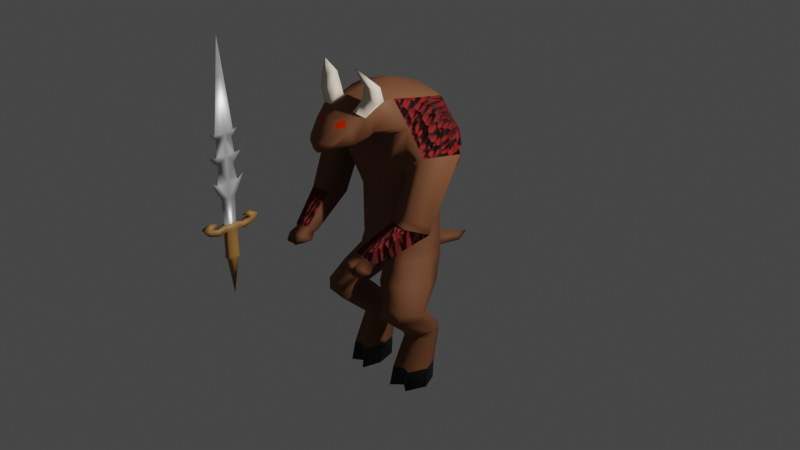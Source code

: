# Source: blade-demon.blend  (saved by Blender 2.90.8; exported with 4.5.12 LTS)
import bpy
from mathutils import Matrix  # noqa: F401  (used for matrix-valued properties, if any)

bpy.ops.wm.read_factory_settings(use_empty=True)
scene = bpy.context.scene
scene.name = 'Scene'

# ---- collections
col_collection = bpy.data.collections.new('Collection'); scene.collection.children.link(col_collection)
col_background_images = bpy.data.collections.new('Background Images'); scene.collection.children.link(col_background_images)

# ---- materials (node trees are filled in below, after node groups)
mat_demon_skin = bpy.data.materials.new('demon-skin')
mat_demon_skin.alpha_threshold = 0.0
mat_demon_skin.use_transparent_shadow = False
mat_demon_skin.line_color = (0.0, 0.0, 0.0, 1.0)
mat_demon_eye = bpy.data.materials.new('demon-eye')
mat_demon_eye.use_transparent_shadow = False
mat_black = bpy.data.materials.new('black')
mat_black.use_transparent_shadow = False
mat_faction_mat = bpy.data.materials.new('faction-mat')
mat_faction_mat.use_transparent_shadow = False
mat_horn = bpy.data.materials.new('horn')
mat_horn.use_transparent_shadow = False
mat_steel = bpy.data.materials.new('steel')
mat_steel.use_transparent_shadow = False
mat_sword_hilt = bpy.data.materials.new('sword-hilt')
mat_sword_hilt.use_transparent_shadow = False

# ---- material node trees
mat_demon_skin.use_nodes = True; mat_demon_skin.node_tree.nodes.clear()
_N = mat_demon_skin.node_tree.nodes; _L = mat_demon_skin.node_tree.links
n0 = _N.new('ShaderNodeOutputMaterial'); n0.name = 'Material Output'; n0.location = (300, 300)
n1 = _N.new('ShaderNodeBsdfPrincipled'); n1.name = 'Principled BSDF'; n1.location = (10, 300)
n1.distribution = 'GGX'
n1.subsurface_method = 'BURLEY'
n1.inputs[0].default_value = (0.1734, 0.06209, 0.02288, 1.0)
n1.inputs[2].default_value = 0.7305
n1.inputs[3].default_value = 1.45
n1.inputs[13].default_value = 0.4686
n1.inputs[27].default_value = (0.0, 0.0, 0.0, 1.0)
n1.inputs[28].default_value = 1.0
_L.new(n1.outputs[0], n0.inputs[0])
n0.is_active_output = True
mat_demon_eye.use_nodes = True; mat_demon_eye.node_tree.nodes.clear()
_N = mat_demon_eye.node_tree.nodes; _L = mat_demon_eye.node_tree.links
n0 = _N.new('ShaderNodeBsdfPrincipled'); n0.name = 'Principled BSDF'; n0.location = (10, 300)
n0.distribution = 'GGX'
n0.subsurface_method = 'BURLEY'
n0.inputs[0].default_value = (0.5583, 0.02041, 0.0003786, 1.0)
n0.inputs[2].default_value = 1.0
n0.inputs[3].default_value = 1.45
n0.inputs[13].default_value = 0.0
n0.inputs[27].default_value = (0.0, 0.0, 0.0, 1.0)
n0.inputs[28].default_value = 1.0
n1 = _N.new('ShaderNodeOutputMaterial'); n1.name = 'Material Output'; n1.location = (300, 300)
_L.new(n0.outputs[0], n1.inputs[0])
n1.is_active_output = True
mat_black.use_nodes = True; mat_black.node_tree.nodes.clear()
_N = mat_black.node_tree.nodes; _L = mat_black.node_tree.links
n0 = _N.new('ShaderNodeBsdfPrincipled'); n0.name = 'Principled BSDF'; n0.location = (10, 300)
n0.distribution = 'GGX'
n0.subsurface_method = 'BURLEY'
n0.inputs[0].default_value = (0.0, 0.0, 0.0, 1.0)
n0.inputs[2].default_value = 0.5709
n0.inputs[3].default_value = 1.45
n0.inputs[27].default_value = (0.0, 0.0, 0.0, 1.0)
n0.inputs[28].default_value = 1.0
n1 = _N.new('ShaderNodeOutputMaterial'); n1.name = 'Material Output'; n1.location = (300, 300)
_L.new(n0.outputs[0], n1.inputs[0])
n1.is_active_output = True
mat_faction_mat.use_nodes = True; mat_faction_mat.node_tree.nodes.clear()
_N = mat_faction_mat.node_tree.nodes; _L = mat_faction_mat.node_tree.links
n0 = _N.new('ShaderNodeBsdfPrincipled'); n0.name = 'Principled BSDF'; n0.location = (10, 300)
n0.distribution = 'GGX'
n0.subsurface_method = 'BURLEY'
n0.inputs[0].default_value = (0.3757, 0.004115, 0.0, 1.0)
n0.inputs[2].default_value = 0.8259
n0.inputs[3].default_value = 1.45
n0.inputs[13].default_value = 0.4722
n0.inputs[27].default_value = (0.0, 0.0, 0.0, 1.0)
n0.inputs[28].default_value = 1.0
n1 = _N.new('ShaderNodeOutputMaterial'); n1.name = 'Material Output'; n1.location = (300, 300)
n2 = _N.new('ShaderNodeBump'); n2.name = 'Bump'; n2.location = (-275, -75)
n2.inputs[1].default_value = 1.0
n2.inputs[2].default_value = 1.0
n3 = _N.new('ShaderNodeTexVoronoi'); n3.name = 'Voronoi Texture'; n3.location = (-572, -13)
n3.inputs[2].default_value = 20.8
_L.new(n0.outputs[0], n1.inputs[0])
_L.new(n2.outputs[0], n0.inputs[5])
_L.new(n3.outputs[0], n2.inputs[3])
n1.is_active_output = True
mat_horn.use_nodes = True; mat_horn.node_tree.nodes.clear()
_N = mat_horn.node_tree.nodes; _L = mat_horn.node_tree.links
n0 = _N.new('ShaderNodeBsdfPrincipled'); n0.name = 'Principled BSDF'; n0.location = (10, 300)
n0.distribution = 'GGX'
n0.subsurface_method = 'BURLEY'
n0.inputs[0].default_value = (0.8412, 0.7177, 0.5637, 1.0)
n0.inputs[2].default_value = 1.0
n0.inputs[3].default_value = 1.45
n0.inputs[13].default_value = 0.0
n0.inputs[27].default_value = (0.0, 0.0, 0.0, 1.0)
n0.inputs[28].default_value = 1.0
n1 = _N.new('ShaderNodeOutputMaterial'); n1.name = 'Material Output'; n1.location = (300, 300)
_L.new(n0.outputs[0], n1.inputs[0])
n1.is_active_output = True
mat_steel.use_nodes = True; mat_steel.node_tree.nodes.clear()
_N = mat_steel.node_tree.nodes; _L = mat_steel.node_tree.links
n0 = _N.new('ShaderNodeBsdfPrincipled'); n0.name = 'Principled BSDF'; n0.location = (10, 300)
n0.distribution = 'GGX'
n0.subsurface_method = 'BURLEY'
n0.inputs[0].default_value = (1.0, 1.0, 1.0, 1.0)
n0.inputs[1].default_value = 0.8652
n0.inputs[3].default_value = 1.45
n0.inputs[27].default_value = (0.0, 0.0, 0.0, 1.0)
n0.inputs[28].default_value = 1.0
n1 = _N.new('ShaderNodeOutputMaterial'); n1.name = 'Material Output'; n1.location = (300, 300)
_L.new(n0.outputs[0], n1.inputs[0])
n1.is_active_output = True
mat_sword_hilt.use_nodes = True; mat_sword_hilt.node_tree.nodes.clear()
_N = mat_sword_hilt.node_tree.nodes; _L = mat_sword_hilt.node_tree.links
n0 = _N.new('ShaderNodeBsdfPrincipled'); n0.name = 'Principled BSDF'; n0.location = (10, 300)
n0.distribution = 'GGX'
n0.subsurface_method = 'BURLEY'
n0.inputs[0].default_value = (0.3467, 0.1683, 0.03955, 1.0)
n0.inputs[3].default_value = 1.45
n0.inputs[27].default_value = (0.0, 0.0, 0.0, 1.0)
n0.inputs[28].default_value = 1.0
n1 = _N.new('ShaderNodeOutputMaterial'); n1.name = 'Material Output'; n1.location = (300, 300)
_L.new(n0.outputs[0], n1.inputs[0])
n1.is_active_output = True

# ---- world
world_world = bpy.data.worlds.new('World'); scene.world = world_world
world_world.use_nodes = True; world_world.node_tree.nodes.clear()
_N = world_world.node_tree.nodes; _L = world_world.node_tree.links
n0 = _N.new('ShaderNodeOutputWorld'); n0.name = 'World Output'; n0.location = (300, 300)
n1 = _N.new('ShaderNodeBackground'); n1.name = 'Background'; n1.location = (10, 300)
n1.inputs[0].default_value = (0.05088, 0.05088, 0.05088, 1.0)
_L.new(n1.outputs[0], n0.inputs[0])
n0.is_active_output = True
world_world.color = (0.05088, 0.05088, 0.05088)
world_world.use_sun_shadow = False
world_world.sun_shadow_jitter_overblur = 0.0

# ---- cameras
cam_camera = bpy.data.cameras.new('Camera')
cam_camera.clip_end = 100.0
cam_camera.ortho_scale = 7.314

# ---- lights
light_light = bpy.data.lights.new('Light', 'POINT')
light_light.transmission_factor = 0.0
light_light.energy = 1000.0
light_light.shadow_soft_size = 0.1
light_light.shadow_maximum_resolution = 0.006
light_light.use_absolute_resolution = True

# ---- meshes
me_cube = bpy.data.meshes.new('Cube')
me_cube.from_pydata([(-0.3911, 0.3552, 0.4003), (-0.4659, 0.5495, -0.3228), (-0.29, -0.162, 0.4658), (-0.4171, -0.1567, -0.167), (0.0, 0.5885, -0.3598), (0.0, -0.2229, 0.5706), (0.0, -0.2446, -0.316), (0.0, 0.4322, 0.438), (-0.4678, -0.1404, 0.2275), (-0.4993, 0.4951, 0.06702), (0.0, 0.6112, -0.003759), (0.0, -0.2132, 0.002731), (-0.4988, 0.2484, -0.1717), (-0.3715, 0.06739, 0.4455), (0.0, 0.05773, 0.5668), (-0.6789, 0.2264, 0.2275), (-0.2887, 0.4562, -0.5984), (-0.2887, -0.0433, -0.5984), (0.0, 0.4863, -0.6354), (0.0, -0.09778, -0.6354), (-0.3514, 0.2669, -0.6664), (-0.2887, 0.4821, -1.14), (-0.2887, -0.03682, -1.14), (0.0, 0.5108, -1.082), (0.0, -0.1014, -1.155), (-0.3514, 0.2586, -1.14), (0.0, 0.2047, -1.262), (-0.323, 0.4563, -1.303), (-0.323, -0.0514, -1.276), (-0.09463, 0.4617, -1.322), (-0.09463, -0.09676, -1.274), (-0.4046, 0.2261, -1.29), (-0.04874, 0.1784, -1.29), (-0.5412, 0.0384, -1.753), (-0.5412, -0.3088, -1.691), (-0.3073, 0.03835, -1.753), (-0.3073, -0.3368, -1.686), (-0.6352, -0.1209, -1.724), (-0.2439, -0.1529, -1.719), (-0.1554, -0.232, -1.469), (-0.4321, 0.2929, -1.547), (-0.1554, 0.2956, -1.547), (-0.1007, 0.01275, -1.505), (-0.4321, -0.1953, -1.472), (-0.5199, 0.09819, -1.526), (-0.5173, 0.06847, -1.786), (-0.5173, -0.3297, -1.808), (-0.2698, 0.06831, -1.785), (-0.2698, -0.3617, -1.81), (-0.6168, -0.1143, -1.795), (-0.2027, -0.1508, -1.798), (-0.4049, 0.3616, -2.099), (-0.4049, 0.0326, -2.135), (-0.2336, 0.3614, -2.099), (-0.2336, 0.006238, -2.138), (-0.4738, 0.2106, -2.115), (-0.1871, 0.1804, -2.119), (-0.1871, 0.1803, -2.178), (-0.4738, 0.2107, -2.178), (-0.2336, 0.03455, -2.185), (-0.2336, 0.3623, -2.185), (-0.4049, 0.06113, -2.185), (-0.4049, 0.3624, -2.185), (0.0, 0.6991, -1.27), (-0.06864, 0.6589, -1.429), (0.0, 1.051, -1.411), (0.0, 0.6584, -1.431), (0.0, 0.4463, -1.333), (-0.4662, -0.1851, -0.28), (-0.6738, -0.1524, -0.01951), (-0.5225, 0.1472, -0.3036), (-0.831, 0.1732, -0.01754), (-0.4674, -0.3499, -0.664), (-0.6684, -0.3838, -0.6687), (-0.4964, -0.08548, -0.754), (-0.7666, -0.1515, -0.7678), (-0.3673, -0.7227, -0.9166), (-0.4887, -0.7467, -0.9207), (-0.3718, -0.6257, -0.9878), (-0.5535, -0.6674, -0.9961), (-0.4995, -0.05787, -0.7006), (-0.7742, -0.1129, -0.6788), (-0.669, -0.3563, -0.5916), (-0.4673, -0.3303, -0.6184), (-0.634, 0.06404, -0.6469), (-0.4736, -0.6274, -1.019), (-0.7007, -0.0982, -0.6846), (0.0, 0.6207, -0.1785), (-0.5086, 0.5336, -0.1238), (-0.6081, 0.2456, -0.01313), (-0.6768, 0.1602, -0.1606), (-0.6315, -0.1185, -0.7609), (-0.5723, -0.07246, -0.6948), (-0.2596, -0.375, 0.4068), (0.0, -0.4845, 0.5106), (-0.2195, -0.3346, 0.1712), (0.0, -0.3762, 0.05975), (-0.2881, -0.509, 0.3657), (0.0, -0.5701, 0.4224), (-0.23, -0.4202, 0.1432), (0.0, -0.4771, 0.05212), (-0.2421, -0.6469, 0.2619), (0.0, -0.6949, 0.3246), (-0.2153, -0.5797, 0.1101), (0.0, -0.6235, 0.04013), (-0.1722, -0.7803, 0.1606), (0.0, -0.8839, 0.1592), (-0.1526, -0.7764, 0.1148), (0.0, -0.8544, 0.04156), (-0.1571, -0.06627, -1.147), (-0.1803, 0.4929, -1.14), (-0.2329, 0.569, -0.3413), (-0.1334, -0.1924, 0.5182), (-0.2086, -0.2194, -0.2634), (-0.1941, 0.3915, 0.4174), (-0.2597, 0.544, 0.02831), (-0.2339, -0.1686, 0.07412), (-0.1812, 0.05896, 0.5098), (-0.1443, 0.4712, -0.6169), (-0.1443, -0.07724, -0.6169), (-0.2543, 0.5771, -0.1511), (-0.1298, -0.4056, 0.452), (-0.1098, -0.3554, 0.1155), (-0.144, -0.5396, 0.394), (-0.115, -0.4487, 0.09768), (-0.1077, -0.6016, 0.07513), (-0.06859, -0.8742, 0.1501), (-0.05938, -0.8454, 0.05603), (-0.3497, -0.3387, 0.5016), (-0.3782, -0.475, 0.5), (-0.2199, -0.364, 0.5341), (-0.2342, -0.5021, 0.5224), (-0.336, -0.3703, 0.6389), (-0.3572, -0.472, 0.6378), (-0.2391, -0.3892, 0.6632), (-0.2497, -0.4922, 0.6545), (-0.2054, -0.5518, 0.8288), (-0.1588, 0.05134, -2.73), (-0.5052, 0.08802, -2.73), (-0.215, -0.1601, -2.73), (-0.215, 0.2711, -2.73), (-0.422, -0.128, -2.73), (-0.422, 0.2712, -2.73), (-0.4986, -0.8315, -0.9533), (-0.5762, -0.7367, -1.044), (-0.4806, -0.6889, -1.071), (-0.3156, -0.8164, -0.9498), (-0.4642, -0.8457, -0.9548), (-0.3211, -0.6976, -1.037), (-0.4764, -0.8836, -1.027), (-0.5153, -0.836, -1.072), (-0.4673, -0.812, -1.086), (-0.3469, -0.865, -0.9994), (-0.4318, -0.8817, -1.002), (-0.4107, -0.7893, -1.064), (-0.4155, -0.08416, -2.519), (-0.222, -0.1142, -2.519), (-0.4933, 0.1178, -2.522), (-0.4155, 0.2891, -2.524), (-0.222, 0.289, -2.524), (-0.1695, 0.08355, -2.521), (-0.3201, 0.04796, -2.185), (-0.3195, -0.05671, -2.73), (-0.3179, -0.05476, -2.519), (-0.35, -0.7971, -1.049), (-0.4012, -0.8495, -1.065), (-0.364, -0.5939, -0.981), (-0.5796, -0.6436, -0.9909), (-0.5026, -0.7424, -0.902), (-0.3578, -0.7141, -0.8972), (-0.4841, -0.5972, -1.016), (-0.1748, -0.6576, 0.2853), (-0.1138, -0.7248, 0.2627), (-0.0798, -0.6835, 0.3103), (-0.136, -0.6152, 0.3417), (-0.04391, 1.029, -1.501), (0.0, 1.028, -1.503), (0.0, 1.181, -1.455)], [], [(117, 13, 2, 112), (15, 13, 0, 9), (115, 114, 7, 10), (120, 115, 10, 87), (89, 15, 9, 88), (113, 116, 8, 3), (8, 2, 13, 15), (114, 0, 13, 117), (111, 4, 18, 118), (113, 3, 17, 119), (3, 12, 20, 17), (12, 1, 16, 20), (20, 16, 21, 25), (16, 118, 110, 21), (19, 119, 109, 24), (17, 20, 25, 22), (22, 25, 31, 28), (26, 24, 30, 32), (25, 21, 27, 31), (21, 110, 29, 27), (67, 26, 32, 29), (24, 109, 30), (43, 44, 37, 34), (41, 42, 38, 35), (44, 40, 33, 37), (40, 41, 35, 33), (42, 39, 36, 38), (39, 43, 34, 36), (30, 28, 43, 39), (29, 32, 42, 41), (27, 29, 41, 40), (31, 27, 40, 44), (32, 30, 39, 42), (28, 31, 44, 43), (38, 36, 48, 50), (36, 34, 46, 48), (34, 37, 49, 46), (35, 38, 50, 47), (37, 33, 45, 49), (33, 35, 47, 45), (50, 48, 54, 56), (48, 46, 52, 54), (46, 49, 55, 52), (47, 50, 56, 53), (49, 45, 51, 55), (45, 47, 53, 51), (53, 56, 57, 60), (56, 54, 59, 57), (54, 161, 59), (52, 55, 58, 61), (55, 51, 62, 58), (51, 53, 60, 62), (23, 63, 64, 29), (64, 63, 65, 175), (66, 64, 175, 176), (67, 29, 64, 66), (8, 15, 71, 69), (12, 3, 68, 70), (3, 8, 69, 68), (89, 12, 70, 90), (90, 92, 86), (83, 82, 73, 72), (82, 81, 75, 73), (80, 83, 72, 74), (170, 166, 78, 85), (169, 168, 77, 76), (168, 167, 79, 77), (166, 169, 76, 78), (70, 68, 83, 80), (69, 71, 81, 82), (68, 69, 82, 83), (90, 70, 80, 92), (167, 170, 85, 79), (86, 92, 84), (84, 92, 91), (84, 91, 86), (71, 90, 86, 81), (15, 89, 90, 71), (12, 89, 88), (111, 120, 87, 4), (75, 81, 86, 91), (91, 92, 80, 74), (122, 96, 100, 124), (2, 8, 95, 93), (116, 11, 96, 122), (97, 99, 103, 101), (93, 97, 129, 128), (93, 95, 99, 97), (125, 104, 108, 127), (124, 100, 104, 125), (127, 126, 105, 107), (98, 123, 174, 173, 102), (101, 103, 107, 105), (112, 121, 94, 5), (2, 93, 121, 112), (29, 110, 23), (30, 109, 22, 28), (123, 97, 101, 171, 174), (108, 106, 126, 127), (102, 173, 172, 126, 106), (99, 124, 125, 103), (103, 125, 127, 107), (94, 121, 123, 98), (8, 116, 122, 95), (95, 122, 124, 99), (1, 88, 120, 111), (6, 113, 119, 19), (1, 111, 118, 16), (7, 114, 117, 14), (6, 11, 116, 113), (88, 9, 115, 120), (9, 0, 114, 115), (14, 117, 112, 5), (109, 119, 17, 22), (110, 118, 18, 23), (121, 93, 128, 130), (123, 121, 130, 131), (97, 123, 131, 129), (128, 129, 133, 132), (130, 128, 132, 134), (131, 130, 134, 135), (129, 131, 135, 133), (132, 133, 136), (134, 132, 136), (135, 134, 136), (133, 135, 136), (156, 163, 162, 139), (155, 157, 138, 141), (157, 158, 142, 138), (158, 159, 140, 142), (160, 156, 139, 137), (159, 160, 137, 140), (138, 142, 140, 137, 139, 162, 141), (79, 85, 145, 144), (77, 79, 144, 143), (76, 77, 147, 146), (78, 76, 146, 148), (144, 145, 151, 150), (143, 144, 150, 149), (146, 147, 153, 152), (147, 77, 85, 154), (150, 151, 149), (145, 143, 149, 151), (147, 154, 165, 153), (78, 148, 154, 85), (85, 77, 143, 145), (154, 148, 164, 165), (148, 146, 152, 164), (60, 57, 160, 159), (57, 59, 156, 160), (62, 60, 159, 158), (58, 62, 158, 157), (61, 58, 157, 155), (59, 161, 163, 156), (161, 54, 52), (52, 61, 161), (163, 161, 61, 155), (162, 163, 155, 141), (164, 152, 153, 165), (75, 91, 170, 167), (74, 72, 169, 166), (73, 75, 167, 168), (72, 73, 168, 169), (91, 74, 166, 170), (171, 172, 173, 174), (172, 171, 101, 105, 126), (175, 65, 177), (176, 175, 177), (88, 1, 12)])
me_cube.polygons.foreach_set('use_smooth', [True] * 169)
me_cube.polygons.foreach_set('material_index', [0, 3, 0, 0, 3, 0, 3, 0, 0, 0, 0, 0, 0, 0, 0, 0, 0, 0, 0, 0, 0, 0, 0, 0, 0, 0, 0, 0, 0, 0, 0, 0, 0, 0, 0, 0, 0, 0, 0, 0, 0, 0, 0, 0, 0, 0, 0, 0, 0, 0, 0, 0, 0, 0, 0, 0, 3, 0, 0, 3, 0, 0, 0, 0, 0, 0, 0, 0, 0, 0, 0, 0, 0, 0, 0, 0, 0, 3, 3, 0, 0, 0, 0, 0, 0, 0, 4, 0, 0, 0, 0, 0, 0, 0, 0, 0, 0, 0, 0, 0, 0, 0, 0, 0, 0, 0, 0, 0, 0, 0, 0, 0, 0, 0, 0, 4, 4, 4, 4, 4, 4, 4, 4, 4, 4, 4, 2, 2, 2, 2, 2, 2, 2, 0, 0, 0, 0, 0, 0, 0, 0, 0, 0, 0, 0, 0, 0, 0, 0, 0, 0, 0, 0, 0, 0, 0, 0, 2, 0, 3, 0, 3, 3, 0, 1, 0, 0, 0, 0])
_uv = me_cube.uv_layers.new(name='UVMap')
_uv.uv.foreach_set('vector', [0.8125, 0.625, 0.875, 0.625, 0.875, 0.75, 0.8125, 0.75, 0.501, 0.125, 0.625, 0.125, 0.625, 0.25, 0.501, 0.25, 0.501, 0.3125, 0.625, 0.3125, 0.625, 0.375, 0.501, 0.375, 0.438, 0.3125, 0.501, 0.3125, 0.501, 0.375, 0.438, 0.375, 0.438, 0.125, 0.501, 0.125, 0.501, 0.25, 0.438, 0.25, 0.375, 0.9375, 0.501, 0.9375, 0.501, 1.0, 0.375, 1.0, 0.501, 0.0, 0.625, 0.0, 0.625, 0.125, 0.501, 0.125, 0.8125, 0.5, 0.875, 0.5, 0.875, 0.625, 0.8125, 0.625, 0.375, 0.3125, 0.375, 0.375, 0.375, 0.375, 0.375, 0.3125, 0.375, 0.9375, 0.375, 1.0, 0.375, 1.0, 0.375, 0.9375, 0.375, 0.0, 0.375, 0.125, 0.375, 0.125, 0.375, 0.0, 0.375, 0.125, 0.375, 0.25, 0.375, 0.25, 0.375, 0.125, 0.375, 0.125, 0.375, 0.25, 0.375, 0.25, 0.375, 0.125, 0.375, 0.25, 0.375, 0.3125, 0.375, 0.2969, 0.375, 0.25, 0.375, 0.875, 0.375, 0.9375, 0.375, 0.943, 0.375, 0.875, 0.375, 0.0, 0.375, 0.125, 0.375, 0.125, 0.375, 0.0, 0.375, 0.0, 0.375, 0.125, 0.375, 0.125, 0.375, 0.0, 0.0, 0.0, 0.0, 0.0, 0.0, 0.0, 0.0, 0.0, 0.375, 0.125, 0.375, 0.25, 0.375, 0.25, 0.375, 0.125, 0.375, 0.25, 0.375, 0.2969, 0.375, 0.375, 0.375, 0.25, 0.0, 0.0, 0.0, 0.0, 0.0, 0.0, 0.0, 0.0, 0.375, 0.875, 0.375, 0.943, 0.375, 0.875, 0.375, 0.0, 0.375, 0.125, 0.375, 0.125, 0.375, 0.0, 0.0, 0.0, 0.0, 0.0, 0.0, 0.0, 0.0, 0.0, 0.375, 0.125, 0.375, 0.25, 0.375, 0.25, 0.375, 0.125, 0.375, 0.25, 0.375, 0.375, 0.375, 0.375, 0.375, 0.25, 0.0, 0.0, 0.0, 0.0, 0.0, 0.0, 0.0, 0.0, 0.375, 0.875, 0.375, 1.0, 0.375, 1.0, 0.375, 0.875, 0.375, 0.875, 0.375, 1.0, 0.375, 1.0, 0.375, 0.875, 0.0, 0.0, 0.0, 0.0, 0.0, 0.0, 0.0, 0.0, 0.375, 0.25, 0.375, 0.375, 0.375, 0.375, 0.375, 0.25, 0.375, 0.125, 0.375, 0.25, 0.375, 0.25, 0.375, 0.125, 0.0, 0.0, 0.0, 0.0, 0.0, 0.0, 0.0, 0.0, 0.375, 0.0, 0.375, 0.125, 0.375, 0.125, 0.375, 0.0, 0.0, 0.0, 0.0, 0.0, 0.0, 0.0, 0.0, 0.0, 0.375, 0.875, 0.375, 1.0, 0.375, 1.0, 0.375, 0.875, 0.375, 0.0, 0.375, 0.125, 0.375, 0.125, 0.375, 0.0, 0.0, 0.0, 0.0, 0.0, 0.0, 0.0, 0.0, 0.0, 0.375, 0.125, 0.375, 0.25, 0.375, 0.25, 0.375, 0.125, 0.375, 0.25, 0.375, 0.375, 0.375, 0.375, 0.375, 0.25, 0.0, 0.0, 0.0, 0.0, 0.0, 0.0, 0.0, 0.0, 0.375, 0.875, 0.375, 1.0, 0.375, 1.0, 0.375, 0.875, 0.375, 0.0, 0.375, 0.125, 0.375, 0.125, 0.375, 0.0, 0.0, 0.0, 0.0, 0.0, 0.0, 0.0, 0.0, 0.0, 0.375, 0.125, 0.375, 0.25, 0.375, 0.25, 0.375, 0.125, 0.375, 0.25, 0.375, 0.375, 0.375, 0.375, 0.375, 0.25, 0.0, 0.0, 0.0, 0.0, 0.0, 0.0, 0.0, 0.0, 0.0, 0.0, 0.0, 0.0, 0.0, 0.0, 0.0, 0.0, 0.375, 0.875, 0.375, 0.9381, 0.375, 0.875, 0.375, 0.0, 0.375, 0.125, 0.375, 0.125, 0.375, 0.0, 0.375, 0.125, 0.375, 0.25, 0.375, 0.25, 0.375, 0.125, 0.375, 0.25, 0.375, 0.375, 0.375, 0.375, 0.375, 0.25, 0.375, 0.375, 0.375, 0.375, 0.375, 0.375, 0.375, 0.375, 0.375, 0.375, 0.375, 0.375, 0.375, 0.375, 0.375, 0.375, 0.0, 0.0, 0.375, 0.375, 0.375, 0.375, 0.0, 0.0, 0.0, 0.0, 0.375, 0.375, 0.375, 0.375, 0.0, 0.0, 0.501, 0.0, 0.501, 0.125, 0.501, 0.125, 0.501, 0.0, 0.375, 0.125, 0.375, 0.0, 0.375, 0.0, 0.375, 0.125, 0.375, 1.0, 0.501, 1.0, 0.501, 1.0, 0.375, 1.0, 0.438, 0.125, 0.375, 0.125, 0.375, 0.125, 0.438, 0.125, 0.438, 0.125, 0.4084, 0.125, 0.4673, 0.125, 0.375, 1.0, 0.501, 1.0, 0.501, 1.0, 0.375, 1.0, 0.501, 0.0, 0.501, 0.125, 0.501, 0.125, 0.501, 0.0, 0.375, 0.125, 0.375, 0.0, 0.375, 0.0, 0.375, 0.125, 0.438, 0.125, 0.375, 0.125, 0.375, 0.125, 0.438, 0.125, 0.375, 1.0, 0.501, 1.0, 0.501, 1.0, 0.375, 1.0, 0.501, 0.0, 0.501, 0.125, 0.501, 0.125, 0.501, 0.0, 0.375, 0.125, 0.375, 0.0, 0.375, 0.0, 0.375, 0.125, 0.375, 0.125, 0.375, 0.0, 0.375, 0.0, 0.375, 0.125, 0.501, 0.0, 0.501, 0.125, 0.501, 0.125, 0.501, 0.0, 0.375, 1.0, 0.501, 1.0, 0.501, 1.0, 0.375, 1.0, 0.438, 0.125, 0.375, 0.125, 0.375, 0.125, 0.4084, 0.125, 0.501, 0.125, 0.438, 0.125, 0.438, 0.125, 0.501, 0.125, 0.4673, 0.125, 0.4084, 0.125, 0.4673, 0.125, 0.4673, 0.125, 0.4084, 0.125, 0.0, 0.0, 0.4673, 0.125, 0.0, 0.0, 0.4673, 0.125, 0.501, 0.125, 0.438, 0.125, 0.4673, 0.125, 0.501, 0.125, 0.501, 0.125, 0.438, 0.125, 0.438, 0.125, 0.501, 0.125, 0.375, 0.125, 0.438, 0.125, 0.438, 0.25, 0.375, 0.3125, 0.438, 0.3125, 0.438, 0.375, 0.375, 0.375, 0.501, 0.125, 0.501, 0.125, 0.4673, 0.125, 0.438, 0.125, 0.0, 0.0, 0.4084, 0.125, 0.375, 0.125, 0.375, 0.125, 0.501, 0.9375, 0.501, 0.875, 0.501, 0.875, 0.501, 0.9375, 0.625, 0.0, 0.501, 0.0, 0.501, 0.0, 0.625, 0.0, 0.501, 0.9375, 0.501, 0.875, 0.501, 0.875, 0.501, 0.9375, 0.625, 0.0, 0.501, 0.0, 0.501, 0.0, 0.625, 0.0, 0.625, 0.0, 0.625, 0.0, 0.625, 0.0, 0.625, 0.0, 0.625, 0.0, 0.501, 0.0, 0.501, 0.0, 0.625, 0.0, 0.501, 0.9375, 0.501, 0.875, 0.501, 0.875, 0.501, 0.9375, 0.501, 0.9375, 0.501, 0.875, 0.501, 0.875, 0.501, 0.9375, 0.501, 0.9375, 0.625, 0.9375, 0.625, 1.0, 0.501, 1.0, 0.75, 0.75, 0.8125, 0.75, 0.8125, 0.75, 0.7805, 0.75, 0.75, 0.75, 0.625, 0.0, 0.501, 0.0, 0.501, 0.0, 0.625, 0.0, 0.6875, 0.375, 0.6875, 0.375, 0.75, 0.75, 0.75, 0.75, 0.625, 0.0, 0.625, 0.0, 0.6875, 0.375, 0.6875, 0.375, 0.375, 0.375, 0.375, 0.2969, 0.375, 0.375, 0.375, 0.875, 0.375, 0.943, 0.375, 1.0, 0.375, 1.0, 0.8125, 0.75, 0.875, 0.75, 0.875, 0.75, 0.8477, 0.75, 0.8125, 0.75, 0.501, 0.875, 0.625, 0.875, 0.625, 0.9375, 0.501, 0.9375, 0.75, 0.75, 0.7805, 0.75, 0.8125, 0.75, 0.8125, 0.75, 0.75, 0.75, 0.501, 1.0, 0.501, 0.9375, 0.501, 0.9375, 0.501, 1.0, 0.501, 1.0, 0.501, 0.9375, 0.501, 0.9375, 0.501, 1.0, 0.75, 0.75, 0.8125, 0.75, 0.8125, 0.75, 0.75, 0.75, 0.501, 1.0, 0.501, 0.9375, 0.501, 0.9375, 0.501, 1.0, 0.501, 1.0, 0.501, 0.9375, 0.501, 0.9375, 0.501, 1.0, 0.375, 0.25, 0.438, 0.25, 0.438, 0.3125, 0.375, 0.3125, 0.375, 0.875, 0.375, 0.9375, 0.375, 0.9375, 0.375, 0.875, 0.375, 0.25, 0.375, 0.3125, 0.375, 0.3125, 0.375, 0.25, 0.75, 0.5, 0.8125, 0.5, 0.8125, 0.625, 0.75, 0.625, 0.375, 0.875, 0.501, 0.875, 0.501, 0.9375, 0.375, 0.9375, 0.438, 0.25, 0.501, 0.25, 0.501, 0.3125, 0.438, 0.3125, 0.501, 0.25, 0.625, 0.25, 0.625, 0.3125, 0.501, 0.3125, 0.75, 0.625, 0.8125, 0.625, 0.8125, 0.75, 0.75, 0.75, 0.375, 0.943, 0.375, 0.9375, 0.375, 1.0, 0.375, 1.0, 0.375, 0.2969, 0.375, 0.3125, 0.375, 0.375, 0.375, 0.375, 0.6875, 0.375, 0.625, 0.0, 0.625, 0.0, 0.6875, 0.375, 0.8125, 0.75, 0.8125, 0.75, 0.8125, 0.75, 0.8125, 0.75, 0.875, 0.75, 0.8125, 0.75, 0.8125, 0.75, 0.875, 0.75, 0.625, 0.0, 0.625, 0.0, 0.625, 0.0, 0.625, 0.0, 0.6875, 0.375, 0.625, 0.0, 0.625, 0.0, 0.6875, 0.375, 0.8125, 0.75, 0.8125, 0.75, 0.8125, 0.75, 0.8125, 0.75, 0.875, 0.75, 0.8125, 0.75, 0.8125, 0.75, 0.875, 0.75, 0.625, 0.0, 0.625, 0.0, 0.625, 0.0, 0.6875, 0.375, 0.625, 0.0, 0.6875, 0.375, 0.8125, 0.75, 0.8125, 0.75, 0.8125, 0.75, 0.875, 0.75, 0.8125, 0.75, 0.875, 0.75, 0.375, 0.875, 0.375, 0.937, 0.375, 0.9381, 0.375, 0.875, 0.375, 0.0, 0.375, 0.125, 0.375, 0.125, 0.375, 0.0, 0.375, 0.125, 0.375, 0.25, 0.375, 0.25, 0.375, 0.125, 0.375, 0.25, 0.375, 0.375, 0.375, 0.375, 0.375, 0.25, 0.0, 0.0, 0.0, 0.0, 0.0, 0.0, 0.0, 0.0, 0.0, 0.0, 0.0, 0.0, 0.0, 0.0, 0.0, 0.0, 0.375, 0.125, 0.375, 0.25, 0.0, 0.0, 0.0, 0.0, 0.375, 0.875, 0.375, 0.4333, 0.375, 0.0, 0.501, 0.125, 0.438, 0.125, 0.438, 0.125, 0.501, 0.125, 0.501, 0.0, 0.501, 0.125, 0.501, 0.125, 0.501, 0.0, 0.375, 1.0, 0.501, 1.0, 0.501, 1.0, 0.375, 1.0, 0.375, 0.125, 0.375, 0.0, 0.375, 0.0, 0.375, 0.125, 0.501, 0.125, 0.438, 0.125, 0.438, 0.125, 0.501, 0.125, 0.501, 0.0, 0.501, 0.125, 0.501, 0.125, 0.501, 0.0, 0.375, 1.0, 0.501, 1.0, 0.501, 1.0, 0.375, 1.0, 0.501, 1.0, 0.501, 0.0, 0.438, 0.125, 0.375, 0.125, 0.501, 0.125, 0.438, 0.125, 0.501, 0.0, 0.438, 0.125, 0.501, 0.0, 0.501, 0.0, 0.438, 0.125, 0.501, 1.0, 0.375, 0.125, 0.375, 0.125, 0.501, 1.0, 0.375, 0.125, 0.375, 0.125, 0.375, 0.125, 0.438, 0.125, 0.438, 0.125, 0.501, 0.0, 0.501, 0.0, 0.438, 0.125, 0.375, 0.125, 0.375, 0.125, 0.375, 0.125, 0.375, 0.125, 0.375, 0.125, 0.375, 0.0, 0.375, 0.0, 0.375, 0.125, 0.0, 0.0, 0.0, 0.0, 0.0, 0.0, 0.0, 0.0, 0.0, 0.0, 0.0, 0.0, 0.0, 0.0, 0.0, 0.0, 0.375, 0.25, 0.375, 0.375, 0.375, 0.375, 0.375, 0.25, 0.375, 0.125, 0.375, 0.25, 0.375, 0.25, 0.375, 0.125, 0.375, 0.0, 0.375, 0.125, 0.375, 0.125, 0.375, 0.0, 0.375, 0.875, 0.375, 0.9381, 0.375, 0.937, 0.375, 0.875, 0.375, 0.9381, 0.375, 0.875, 0.375, 1.0, 0.375, 1.0, 0.375, 1.0, 0.375, 0.9381, 0.375, 0.937, 0.375, 0.9381, 0.375, 1.0, 0.375, 1.0, 0.375, 0.9381, 0.375, 0.937, 0.375, 1.0, 0.375, 1.0, 0.375, 0.125, 0.375, 1.0, 0.501, 1.0, 0.375, 0.125, 0.501, 0.125, 0.438, 0.125, 0.438, 0.125, 0.501, 0.125, 0.375, 0.125, 0.375, 0.0, 0.375, 0.0, 0.375, 0.125, 0.501, 0.0, 0.501, 0.125, 0.501, 0.125, 0.501, 0.0, 0.375, 1.0, 0.501, 1.0, 0.501, 1.0, 0.375, 1.0, 0.438, 0.125, 0.375, 0.125, 0.375, 0.125, 0.438, 0.125, 0.8477, 0.75, 0.8125, 0.75, 0.7805, 0.75, 0.8125, 0.75, 0.8125, 0.75, 0.8477, 0.75, 0.875, 0.75, 0.875, 0.75, 0.8125, 0.75, 0.375, 0.375, 0.375, 0.375, 0.375, 0.375, 0.0, 0.0, 0.375, 0.375, 0.0, 0.0, 0.438, 0.25, 0.375, 0.25, 0.375, 0.125])
me_cube.materials.append(mat_demon_skin)
me_cube.materials.append(mat_demon_eye)
me_cube.materials.append(mat_black)
me_cube.materials.append(mat_faction_mat)
me_cube.materials.append(mat_horn)
me_cube.use_remesh_preserve_volume = False
me_cube.use_remesh_preserve_attributes = False
me_cube.use_mirror_vertex_groups = False
me_cube.update()
me_cube_001 = bpy.data.meshes.new('Cube.001')
me_cube_001.from_pydata([(-0.24, -0.4119, -1.0), (-0.24, -0.4119, 1.0), (-0.24, 0.0, -1.0), (-0.24, 0.0, 1.0), (0.0, -0.4119, -1.0), (0.0, -0.4119, 1.0), (-0.2698, -0.463, -1.123), (-0.2698, 0.0, -1.123), (0.0, -0.463, -1.123), (-0.1929, -0.331, -1.311), (-0.1929, 0.0, -1.311), (0.0, -0.331, -1.311), (0.0, 0.0, -4.112), (-0.2164, -0.5047, 1.425), (-0.2728, 0.0, 1.425), (0.0, -0.4796, 1.446), (-0.1837, -1.044, 0.8206), (0.0, -1.044, 0.8206), (-0.2164, -1.041, 1.256), (0.0, -1.039, 1.267), (-0.1938, -1.859, 1.077), (0.0, -1.859, 1.077), (-0.2295, -1.517, 1.406), (0.0, -1.507, 1.412), (-0.17, -2.235, 1.574), (0.0, -2.235, 1.574), (-0.2748, -1.59, 1.567), (0.0, -1.575, 1.564), (-0.09912, -1.685, 1.869), (0.0, -1.685, 1.869), (0.0, -1.032, 1.746), (0.0, -1.353, 4.867), (0.0, -0.5612, 3.387), (-0.1489, 0.0, 3.382), (-0.1489, 0.0, 4.521), (-0.1489, 0.0, 1.451), (0.0, -0.8062, 4.499), (-0.05681, -0.8062, 4.496), (-0.1489, 0.0, 5.837), (0.0, -0.6027, 5.814), (-0.06545, -0.7118, 6.527), (0.0, -1.283, 6.555), (0.0, -0.7118, 6.516), (0.0, -0.6176, 7.69), (-0.1489, 0.0, 6.497), (-0.1489, 0.0, 7.731), (0.0, -1.094, 8.263), (0.0, -0.7275, 8.133), (-0.1131, -0.704, 8.145), (-0.1489, 0.0, 8.119), (0.0, 0.0, 14.87)], [], [(4, 5, 1, 0), (0, 1, 3, 2), (4, 0, 6, 8), (0, 2, 7, 6), (6, 7, 10, 9), (8, 6, 9, 11), (9, 10, 12), (11, 9, 12), (3, 1, 13, 14), (13, 18, 19, 15), (13, 1, 16, 18), (1, 5, 17, 16), (18, 22, 23, 19), (18, 16, 20, 22), (16, 17, 21, 20), (22, 26, 27, 23), (22, 20, 24, 26), (20, 21, 25, 24), (26, 30, 27), (26, 24, 28, 30), (24, 25, 29, 28), (29, 30, 28), (35, 15, 32, 33), (14, 13, 15, 35), (33, 32, 37, 34), (32, 31, 37), (36, 37, 31), (34, 37, 39, 38), (37, 36, 39), (44, 38, 39, 40), (39, 41, 40), (42, 40, 41), (40, 42, 43), (45, 44, 40, 43), (49, 45, 43, 48), (43, 46, 48), (47, 48, 46), (49, 48, 50), (48, 47, 50)])
me_cube_001.polygons.foreach_set('use_smooth', [True] * 39)
me_cube_001.polygons.foreach_set('material_index', [1, 1, 1, 1, 1, 1, 1, 1, 1, 1, 1, 1, 1, 1, 1, 1, 1, 1, 1, 1, 1, 1, 0, 1, 0, 0, 0, 0, 0, 0, 0, 0, 0, 0, 0, 0, 0, 0, 0])
_uv = me_cube_001.uv_layers.new(name='UVMap')
_uv.uv.foreach_set('vector', [0.375, 0.875, 0.625, 0.875, 0.625, 1.0, 0.375, 1.0, 0.375, 0.0, 0.625, 0.0, 0.625, 0.125, 0.375, 0.125, 0.375, 0.875, 0.375, 1.0, 0.375, 1.0, 0.375, 0.875, 0.375, 0.0, 0.375, 0.125, 0.375, 0.125, 0.375, 0.0, 0.375, 0.0, 0.375, 0.125, 0.375, 0.125, 0.375, 0.0, 0.375, 0.875, 0.375, 1.0, 0.375, 1.0, 0.375, 0.875, 0.375, 0.0, 0.375, 0.125, 0.375, 0.0, 0.375, 0.875, 0.375, 1.0, 0.375, 0.875, 0.625, 0.125, 0.625, 0.0, 0.625, 0.0, 0.625, 0.125, 0.0, 0.0, 0.0, 0.0, 0.0, 0.0, 0.0, 0.0, 0.625, 0.0, 0.625, 0.0, 0.625, 0.0, 0.625, 0.0, 0.625, 1.0, 0.625, 0.875, 0.625, 0.875, 0.625, 1.0, 0.0, 0.0, 0.0, 0.0, 0.0, 0.0, 0.0, 0.0, 0.625, 0.0, 0.625, 0.0, 0.625, 0.0, 0.625, 0.0, 0.625, 1.0, 0.625, 0.875, 0.625, 0.875, 0.625, 1.0, 0.0, 0.0, 0.0, 0.0, 0.0, 0.0, 0.0, 0.0, 0.625, 0.0, 0.625, 0.0, 0.625, 0.0, 0.625, 0.0, 0.625, 1.0, 0.625, 0.875, 0.625, 0.875, 0.625, 1.0, 0.0, 0.0, 0.0, 0.0, 0.0, 0.0, 0.625, 0.0, 0.625, 0.0, 0.625, 0.0, 0.625, 0.0, 0.625, 1.0, 0.625, 0.875, 0.625, 0.875, 0.625, 1.0, 0.625, 0.875, 0.0, 0.0, 0.625, 0.0, 0.625, 0.125, 0.625, 0.0, 0.625, 0.0, 0.625, 0.125, 0.625, 0.125, 0.625, 0.0, 0.625, 0.0, 0.625, 0.125, 0.625, 0.125, 0.625, 0.0, 0.0, 0.0, 0.0, 0.0, 0.625, 0.0, 0.0, 0.0, 0.0, 0.0, 0.0, 0.0, 0.0, 0.0, 0.0, 0.0, 0.0, 0.0, 0.0, 0.0, 0.0, 0.0, 0.0, 0.0, 0.0, 0.0, 0.0, 0.0, 0.0, 0.0, 0.0, 0.0, 0.0, 0.0, 0.0, 0.0, 0.0, 0.0, 0.0, 0.0, 0.0, 0.0, 0.0, 0.0, 0.0, 0.0, 0.0, 0.0, 0.0, 0.0, 0.0, 0.0, 0.0, 0.0, 0.0, 0.0, 0.0, 0.0, 0.0, 0.0, 0.0, 0.0, 0.0, 0.0, 0.0, 0.0, 0.0, 0.0, 0.0, 0.0, 0.0, 0.0, 0.0, 0.0, 0.0, 0.0, 0.0, 0.0, 0.0, 0.0, 0.0, 0.0, 0.0, 0.0, 0.0, 0.0, 0.0, 0.0, 0.0, 0.0, 0.0, 0.0, 0.0, 0.0, 0.0, 0.0])
me_cube_001.materials.append(mat_steel)
me_cube_001.materials.append(mat_sword_hilt)
me_cube_001.use_remesh_fix_poles = True
me_cube_001.use_remesh_preserve_attributes = False
me_cube_001.use_mirror_vertex_groups = False
me_cube_001.update()
arm_skeleton = bpy.data.armatures.new('skeleton')  # bones are not reproduced

# ---- objects
ob_body = bpy.data.objects.new('body', me_cube)
ob_light = bpy.data.objects.new('Light', light_light)
ob_camera = bpy.data.objects.new('Camera', cam_camera)
ob_demon_sword = bpy.data.objects.new('demon-sword', me_cube_001)
ob_character = bpy.data.objects.new('character', arm_skeleton)
ob_front_ref = bpy.data.objects.new('front-ref', None)
ob_empty = bpy.data.objects.new('Empty', None)
ob_empty_001 = bpy.data.objects.new('Empty.001', None)

# ---- transforms, parenting, visibility, modifiers, constraints
ob_body.parent = ob_character
ob_body.matrix_parent_inverse = Matrix(((0.4157, -0.0, 0.0, -0.0), (-0.0, 0.4157, -0.0, 0.0), (0.0, -0.0, 0.4157, -0.0), (-0.0, 0.0, -0.0, 1.0)))
ob_body.location = (0.0, 0.0, 2.731)
ob_body.lock_rotations_4d = False
ob_body.empty_display_type = 'ARROWS'
ob_body.lineart.crease_threshold = 0.0
_vg = ob_body.vertex_groups.new(name='spine')
for _i, _w in zip([18, 21, 22, 23, 24, 26, 27, 29, 30, 32, 41, 63, 64, 65, 66, 67, 109, 110, 118, 175, 176, 177], [0.06264, 0.09712, 0.004846, 0.614, 0.3229, 0.6359, 0.126, 0.6546, 0.08898, 0.2286, 0.101, 0.6627, 0.6701, 0.6627, 0.6719, 0.6797, 0.08982, 0.2171, 0.01877, 0.6701, 0.6719, 0.6627]): _vg.add([_i], _w, 'REPLACE')
_vg = ob_body.vertex_groups.new(name='spine.001')
for _i, _w in zip([1, 3, 4, 6, 9, 10, 11, 12, 16, 17, 18, 19, 20, 21, 22, 23, 24, 25, 63, 64, 65, 66, 87, 88, 109, 110, 111, 113, 115, 116, 118, 119, 120, 175, 176, 177], [0.1908, 0.06648, 0.2364, 0.2058, 0.001126, 0.0333, 0.06333, 0.08071, 0.7046, 0.7782, 0.6888, 0.7933, 0.7665, 0.05733, 0.05559, 0.06824, 0.07531, 0.03397, 0.02961, 0.001469, 0.02961, 6.232e-05, 0.08922, 0.07889, 0.06427, 0.05915, 0.2155, 0.162, 0.01119, 0.01382, 0.7161, 0.805, 0.07237, 0.001469, 6.232e-05, 0.02961]): _vg.add([_i], _w, 'REPLACE')
_vg = ob_body.vertex_groups.new(name='spine.002')
for _i, _w in zip([1, 3, 4, 6, 9, 10, 11, 12, 16, 17, 18, 19, 20, 87, 88, 96, 111, 113, 115, 116, 118, 119, 120, 122], [0.3589, 0.07575, 0.4689, 0.3874, 0.06474, 0.1781, 0.1211, 0.05446, 0.09963, 0.02981, 0.1142, 0.04478, 0.01895, 0.3784, 0.1687, 0.04525, 0.4695, 0.3448, 0.1282, 0.06636, 0.1073, 0.03606, 0.3574, 0.007724]): _vg.add([_i], _w, 'REPLACE')
_vg = ob_body.vertex_groups.new(name='spine.003')
for _i, _w in zip([0, 1, 4, 7, 9, 10, 16, 18, 87, 88, 111, 114, 115, 118, 120], [0.04718, 0.1019, 0.1859, 0.511, 0.1383, 0.614, 0.0122, 0.03758, 0.428, 0.1346, 0.1553, 0.193, 0.5272, 0.02541, 0.3871]): _vg.add([_i], _w, 'REPLACE')
_vg = ob_body.vertex_groups.new(name='spine.004')
for _i, _w in zip([2, 5, 7, 13, 14, 112, 114, 117], [0.04787, 0.05492, 0.06081, 0.07463, 0.4436, 0.05265, 0.05175, 0.3952]): _vg.add([_i], _w, 'REPLACE')
_vg = ob_body.vertex_groups.new(name='spine.005')
for _i, _w in zip([0, 2, 5, 7, 8, 13, 14, 93, 94, 95, 97, 98, 112, 114, 117, 121, 123, 128, 129, 130, 131, 132, 133, 134, 135, 136, 174], [0.001073, 0.5674, 0.73, 0.06863, 0.06086, 0.1398, 0.4886, 0.142, 0.1338, 0.02621, 0.06109, 0.05095, 0.7528, 0.06056, 0.4518, 0.1471, 0.05249, 0.123, 0.1055, 0.1309, 0.09811, 0.1168, 0.1122, 0.1166, 0.111, 0.1112, 0.002451]): _vg.add([_i], _w, 'REPLACE')
_vg = ob_body.vertex_groups.new(name='spine.006')
for _i, _w in zip([2, 5, 6, 8, 11, 13, 93, 94, 95, 96, 97, 98, 99, 100, 101, 102, 103, 104, 105, 106, 107, 108, 112, 113, 116, 121, 122, 123, 124, 125, 126, 127, 128, 129, 130, 131, 132, 133, 134, 135, 136, 171, 172, 173, 174], [0.1704, 0.1881, 0.1039, 0.08051, 0.3013, 0.004066, 0.7743, 0.8452, 0.7208, 0.7347, 0.897, 0.9387, 0.8624, 0.8838, 0.9668, 0.9848, 0.9595, 0.97, 0.989, 0.9977, 0.9898, 0.9961, 0.1433, 0.06988, 0.197, 0.8185, 0.7833, 0.93, 0.8972, 0.973, 0.9979, 0.9973, 0.8099, 0.8395, 0.8189, 0.858, 0.8281, 0.8347, 0.831, 0.8384, 0.8388, 0.9772, 0.9869, 0.9854, 0.9632]): _vg.add([_i], _w, 'REPLACE')
_vg = ob_body.vertex_groups.new(name='shoulder.L')
for _i, _w in zip([6, 11, 96, 100, 113, 116, 122], [0.09487, 0.2758, 0.1055, 0.0356, 0.02894, 0.05094, 0.03184]): _vg.add([_i], _w, 'REPLACE')
_vg = ob_body.vertex_groups.new(name='upper_arm.L')
_vg = ob_body.vertex_groups.new(name='forearm.L')
_vg = ob_body.vertex_groups.new(name='shoulder.R')
for _i, _w in zip([0, 1, 2, 3, 4, 6, 7, 8, 9, 10, 11, 12, 13, 14, 15, 87, 88, 89, 93, 95, 96, 99, 100, 111, 112, 113, 114, 115, 116, 117, 120, 122, 124], [0.8005, 0.1166, 0.104, 0.01991, 0.01823, 0.04772, 0.3088, 0.1375, 0.5165, 0.106, 0.1287, 0.05019, 0.6127, 0.007676, 0.05785, 0.05406, 0.34, 0.06455, 0.007478, 0.06958, 0.05482, 0.02157, 0.001913, 0.05665, 0.003744, 0.09798, 0.6367, 0.2135, 0.402, 0.1027, 0.1005, 0.09935, 0.02478]): _vg.add([_i], _w, 'REPLACE')
_vg = ob_body.vertex_groups.new(name='upper_arm.R')
for _i, _w in zip([0, 1, 2, 3, 4, 6, 8, 9, 10, 11, 12, 13, 15, 16, 17, 19, 20, 68, 69, 70, 71, 72, 73, 74, 75, 80, 81, 82, 83, 84, 86, 87, 88, 89, 90, 91, 92, 93, 95, 99, 111, 113, 114, 115, 116, 119, 120, 128], [0.09308, 0.2029, 0.1039, 0.7526, 0.009014, 0.1309, 0.7069, 0.2413, 0.01707, 0.09275, 0.7703, 0.1337, 0.9201, 0.04949, 0.07865, 0.01151, 0.0539, 0.8747, 0.962, 0.9298, 0.9887, 0.07085, 0.01892, 0.5222, 0.4667, 0.7553, 0.4908, 0.07486, 0.1213, 0.7203, 0.5269, 0.004963, 0.2601, 0.8713, 0.9546, 0.5089, 0.7647, 0.02302, 0.1288, 0.05325, 0.0683, 0.2594, 0.0156, 0.07704, 0.2243, 0.03551, 0.06525, 0.007433]): _vg.add([_i], _w, 'REPLACE')
_vg = ob_body.vertex_groups.new(name='forearm.R')
for _i, _w in zip([3, 68, 72, 73, 74, 75, 76, 77, 78, 79, 80, 81, 82, 83, 84, 85, 86, 91, 92, 143, 144, 145, 146, 147, 148, 149, 150, 151, 152, 153, 154, 164, 165, 166, 167, 168, 169, 170], [0.004268, 0.08691, 0.9285, 0.9653, 0.4767, 0.5332, 1.008, 1.0, 0.9938, 0.9995, 0.2405, 0.5088, 0.9236, 0.8767, 0.278, 0.9978, 0.4724, 0.4909, 0.2334, 1.0, 0.9995, 0.9988, 1.003, 1.001, 0.9984, 0.9999, 0.9996, 0.9995, 1.001, 1.001, 0.9998, 1.0, 1.0, 0.9836, 0.9993, 1.0, 1.017, 0.9922]): _vg.add([_i], _w, 'REPLACE')
_vg = ob_body.vertex_groups.new(name='thigh.L')
_vg = ob_body.vertex_groups.new(name='shin.L')
_vg = ob_body.vertex_groups.new(name='shin.L.001')
_vg = ob_body.vertex_groups.new(name='thigh.R')
for _i, _w in zip([16, 17, 18, 19, 20, 21, 22, 23, 24, 25, 26, 27, 28, 29, 30, 31, 32, 33, 34, 35, 36, 37, 38, 39, 40, 41, 42, 43, 44, 45, 46, 47, 48, 49, 50, 54, 63, 64, 65, 66, 67, 109, 110, 118, 119, 175, 176, 177], [0.07281, 0.06863, 0.06678, 0.07487, 0.1144, 0.8298, 0.9044, 0.2975, 0.5871, 0.9346, 0.3549, 0.8376, 0.9618, 0.3152, 0.8764, 0.9613, 0.7592, 0.1443, 0.5283, 0.1978, 0.7516, 0.4335, 0.6748, 0.9471, 0.8786, 0.8108, 0.9285, 0.9266, 0.8814, 0.05751, 0.4703, 0.0941, 0.5121, 0.1321, 0.3016, 0.009875, 0.2819, 0.2903, 0.2819, 0.2895, 0.2958, 0.8334, 0.7069, 0.0722, 0.06889, 0.2903, 0.2895, 0.2819]): _vg.add([_i], _w, 'REPLACE')
_vg = ob_body.vertex_groups.new(name='shin.R')
for _i, _w in zip([33, 34, 35, 36, 37, 38, 39, 40, 41, 42, 43, 44, 45, 46, 47, 48, 49, 50, 51, 52, 53, 54, 55, 56, 57, 58, 59, 60, 61, 62, 161], [0.8397, 0.4715, 0.7621, 0.2439, 0.5676, 0.3135, 0.0302, 0.09132, 0.08054, 0.04431, 0.07167, 0.1116, 0.9076, 0.5286, 0.826, 0.4806, 0.874, 0.6712, 0.5015, 0.7684, 0.4047, 0.631, 0.7746, 0.1502, 0.07435, 0.2014, 0.1939, 0.1362, 0.1745, 0.1691, 0.1824]): _vg.add([_i], _w, 'REPLACE')
_vg = ob_body.vertex_groups.new(name='shin.R.001')
for _i, _w in zip([35, 45, 47, 50, 51, 52, 53, 54, 55, 56, 57, 58, 59, 60, 61, 62, 137, 138, 139, 140, 141, 142, 155, 156, 157, 158, 159, 160, 161, 162, 163], [0.01418, 0.01835, 0.07673, 0.003297, 0.5026, 0.207, 0.5942, 0.339, 0.2293, 0.8464, 0.9237, 0.7994, 0.7976, 0.8634, 0.8204, 0.8319, 0.9979, 0.9966, 0.9959, 0.9954, 0.9976, 0.9955, 0.9916, 0.986, 0.9887, 0.983, 0.985, 0.9938, 0.8108, 0.9979, 0.989]): _vg.add([_i], _w, 'REPLACE')
_vg = ob_body.vertex_groups.new(name='knee.R')
_vg = ob_body.vertex_groups.new(name='sword')
_m = ob_body.modifiers.new('Mirror', 'MIRROR')
_m.use_clip = True
_m = ob_body.modifiers.new('Armature', 'ARMATURE')
_m.object = ob_character
ob_light.location = (4.076, 1.005, 5.904)
ob_light.rotation_euler = (0.6503, 0.05522, 1.866)
ob_light.lock_rotations_4d = False
ob_light.empty_display_type = 'ARROWS'
ob_light.color = (0.0, 0.0, 0.0, 0.0)
ob_light.lineart.crease_threshold = 0.0
ob_camera.location = (7.359, -6.746, 6.708)
ob_camera.rotation_euler = (1.109, 0.0, 0.8149)
ob_camera.lock_rotations_4d = False
ob_camera.empty_display_type = 'ARROWS'
ob_camera.color = (0.0, 0.0, 0.0, 0.0)
ob_camera.display_type = 'WIRE'
ob_camera.lineart.crease_threshold = 0.0
ob_demon_sword.parent = ob_character
ob_demon_sword.matrix_parent_inverse = Matrix(((0.4157, -0.0, 0.0, -0.0), (-0.0, 0.4157, -0.0, 0.0), (0.0, -0.0, 0.4157, -0.0), (-0.0, 0.0, -0.0, 1.0)))
ob_demon_sword.location = (-0.4871, -1.528, 1.911)
ob_demon_sword.scale = (0.135, 0.135, 0.135)
ob_demon_sword.lineart.crease_threshold = 0.0
_vg = ob_demon_sword.vertex_groups.new(name='spine')
_vg = ob_demon_sword.vertex_groups.new(name='spine.001')
_vg = ob_demon_sword.vertex_groups.new(name='spine.002')
_vg = ob_demon_sword.vertex_groups.new(name='spine.003')
_vg = ob_demon_sword.vertex_groups.new(name='spine.004')
_vg = ob_demon_sword.vertex_groups.new(name='spine.005')
_vg = ob_demon_sword.vertex_groups.new(name='spine.006')
_vg = ob_demon_sword.vertex_groups.new(name='shoulder.L')
_vg = ob_demon_sword.vertex_groups.new(name='upper_arm.L')
_vg = ob_demon_sword.vertex_groups.new(name='forearm.L')
_vg = ob_demon_sword.vertex_groups.new(name='shoulder.R')
_vg = ob_demon_sword.vertex_groups.new(name='upper_arm.R')
_vg = ob_demon_sword.vertex_groups.new(name='forearm.R')
_vg = ob_demon_sword.vertex_groups.new(name='thigh.L')
_vg = ob_demon_sword.vertex_groups.new(name='shin.L')
_vg = ob_demon_sword.vertex_groups.new(name='shin.L.001')
_vg = ob_demon_sword.vertex_groups.new(name='thigh.R')
_vg = ob_demon_sword.vertex_groups.new(name='shin.R')
_vg = ob_demon_sword.vertex_groups.new(name='shin.R.001')
_vg = ob_demon_sword.vertex_groups.new(name='knee.R')
_vg = ob_demon_sword.vertex_groups.new(name='sword')
for _i, _w in zip([0, 1, 2, 3, 4, 5, 6, 7, 8, 9, 10, 11, 12, 13, 14, 15, 16, 17, 18, 19, 20, 21, 22, 23, 24, 25, 26, 27, 28, 29, 30, 31, 32, 33, 34, 35, 36, 37, 38, 39, 40, 41, 42, 43, 44, 45, 46, 47, 48, 49, 50], [1.0, 1.0, 1.0, 1.0, 1.0, 1.0, 1.0, 1.0, 1.0, 1.0, 1.0, 1.0, 1.0, 0.9999, 1.0, 0.9999, 0.9995, 0.9996, 0.9995, 0.9994, 0.9991, 0.9991, 0.999, 0.9988, 0.999, 0.999, 0.9988, 0.9984, 0.9989, 0.9989, 0.9986, 1.0, 1.0, 1.0, 1.0, 1.0, 1.0, 1.0, 1.0, 1.0, 1.0, 1.0, 1.0, 1.0, 1.0, 1.0, 1.0, 1.0, 1.0, 1.0, 1.0]): _vg.add([_i], _w, 'REPLACE')
_m = ob_demon_sword.modifiers.new('Mirror', 'MIRROR')
_m.use_axis = (True, True, False)
_m.use_clip = True
_m = ob_demon_sword.modifiers.new('Armature', 'ARMATURE')
_m.object = ob_character
ob_character.location = (0.0, 0.0, 0.0)
ob_character.scale = (2.405, 2.405, 2.405)
ob_character.show_in_front = True
ob_character.lineart.crease_threshold = 0.0
ob_front_ref.location = (0.3226, 3.261e-08, 2.089)
ob_front_ref.rotation_euler = (1.571, -0.03701, 1.267e-09)
ob_front_ref.empty_display_type = 'IMAGE'
ob_front_ref.empty_display_size = 5.0
ob_front_ref.use_empty_image_alpha = True
ob_front_ref.color = (1.0, 1.0, 1.0, 0.6957)
ob_front_ref.lineart.crease_threshold = 0.0
ob_empty.location = (0.0, -0.4763, 2.039)
ob_empty.rotation_euler = (1.571, -0.0, 1.571)
ob_empty.empty_display_type = 'IMAGE'
ob_empty.empty_display_size = 5.0
ob_empty.use_empty_image_alpha = True
ob_empty.color = (1.0, 1.0, 1.0, 0.8385)
ob_empty.lineart.crease_threshold = 0.0
ob_empty_001.location = (-0.06705, -2.604, 1.982)
ob_empty_001.rotation_euler = (1.571, -1.29, -1.571)
ob_empty_001.scale = (0.8214, 0.8214, 0.8214)
ob_empty_001.empty_display_type = 'IMAGE'
ob_empty_001.empty_display_size = 5.0
ob_empty_001.use_empty_image_alpha = True
ob_empty_001.color = (1.0, 1.0, 1.0, 0.6273)
ob_empty_001.lineart.crease_threshold = 0.0

# ---- collection membership
col_collection.objects.link(ob_body)
col_collection.objects.link(ob_light)
col_collection.objects.link(ob_camera)
col_collection.objects.link(ob_demon_sword)
col_collection.objects.link(ob_character)
col_background_images.objects.link(ob_front_ref)
col_background_images.objects.link(ob_empty)
col_background_images.objects.link(ob_empty_001)

# ---- scene / render settings (as saved in the file)
scene.camera = ob_camera
scene.frame_start = 1; scene.frame_end = 31; scene.frame_set(25)
scene.render.engine = 'BLENDER_EEVEE_NEXT'
scene.cycles.use_denoising = False
scene.cycles.samples = 128
scene.cycles.sampling_pattern = 'TABULATED_SOBOL'
scene.cycles.use_adaptive_sampling = False
scene.cycles.use_light_tree = False
scene.view_settings.view_transform = 'Filmic'
bpy.context.view_layer.update()

